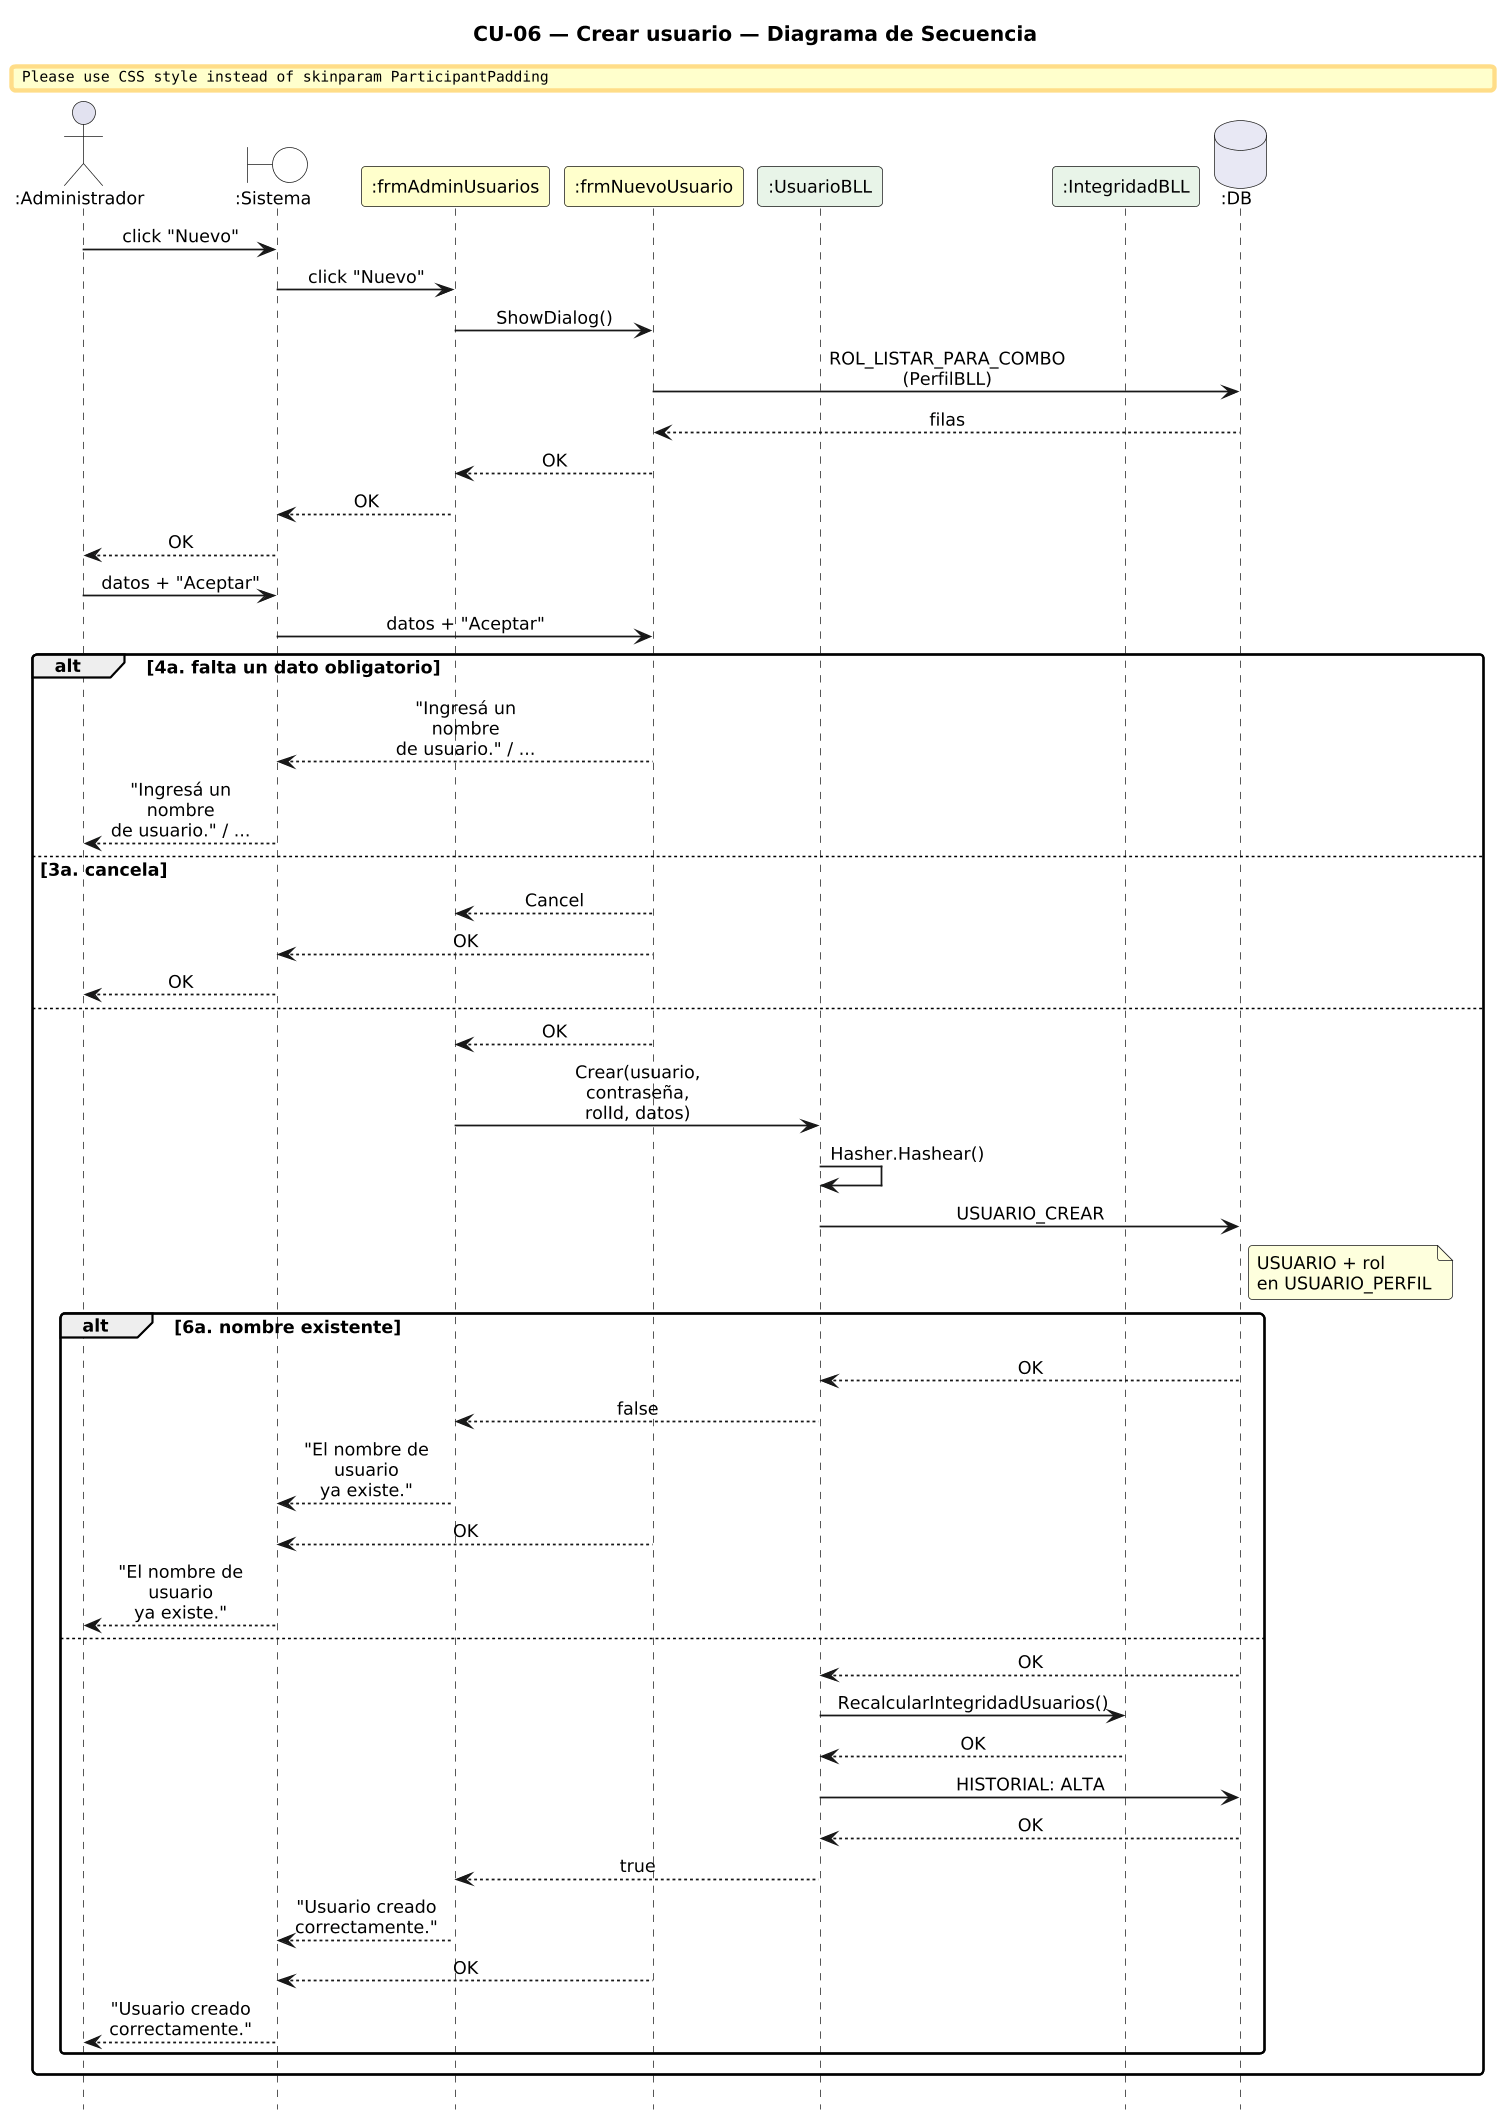

The diagram above was rendered by PlantUML. Its source (embedded in the PNG):
@startuml DiagramaSecuencia_CU06_CrearUsuario

title CU-06 — Crear usuario — Diagrama de Secuencia

skinparam shadowing false
skinparam roundcorner 6
skinparam sequenceArrowThickness 1.2
skinparam ParticipantPadding 6
skinparam BoxPadding 4
skinparam maxMessageSize 115
skinparam sequenceMessageAlign center
skinparam defaultFontSize 12
skinparam dpi 140
hide footbox

actor ":Administrador" as A
boundary ":Sistema" as SYS #FFFFFF
participant ":frmAdminUsuarios" as F #FEFECE
participant ":frmNuevoUsuario" as N #FEFECE
participant ":UsuarioBLL" as B #E8F4E8
participant ":IntegridadBLL" as I #E8F4E8
database ":DB" as DB #E8E8F4

A -> SYS : click "Nuevo"
SYS -> F : click "Nuevo"
F -> N : ShowDialog()
N -> DB : ROL_LISTAR_PARA_COMBO\n(PerfilBLL)
DB --> N : filas
N --> F : OK
F --> SYS : OK
SYS --> A : OK
A -> SYS : datos + "Aceptar"
SYS -> N : datos + "Aceptar"
alt 4a. falta un dato obligatorio
  N --> SYS : "Ingresá un nombre\nde usuario." / ...
  SYS --> A : "Ingresá un nombre\nde usuario." / ...
else 3a. cancela
  N --> F : Cancel
  N --> SYS : OK
  SYS --> A : OK
else
  N --> F : OK
  F -> B : Crear(usuario, contraseña,\nrolId, datos)
  B -> B : Hasher.Hashear()
  B -> DB : USUARIO_CREAR
  note right of DB : USUARIO + rol\nen USUARIO_PERFIL
  alt 6a. nombre existente
    DB --> B : OK
    B --> F : false
    F --> SYS : "El nombre de usuario\nya existe."
    N --> SYS : OK
    SYS --> A : "El nombre de usuario\nya existe."
  else
    DB --> B : OK
    B -> I : RecalcularIntegridadUsuarios()
    I --> B : OK
    B -> DB : HISTORIAL: ALTA
    DB --> B : OK
    B --> F : true
    F --> SYS : "Usuario creado\ncorrectamente."
    N --> SYS : OK
    SYS --> A : "Usuario creado\ncorrectamente."
  end
end

@enduml